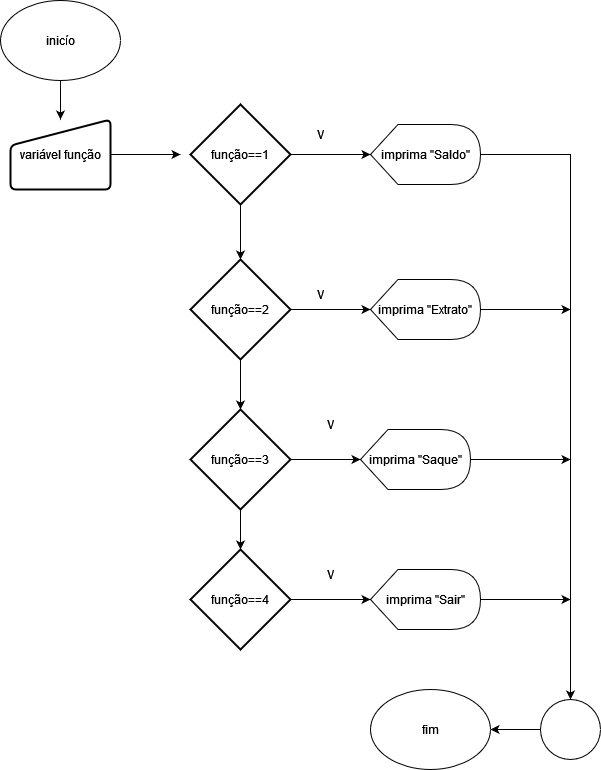

The diagram above was exported from draw.io. Its source (the exported page's mxGraphModel, read from the mxfile embedded in the PNG):
<mxGraphModel dx="2022" dy="1821" grid="1" gridSize="10" guides="1" tooltips="1" connect="1" arrows="1" fold="1" page="1" pageScale="1" pageWidth="827" pageHeight="1169" math="0" shadow="0">
  <root>
    <mxCell id="0" />
    <mxCell id="1" parent="0" />
    <mxCell id="BNYlx_sPWmPMyNfOLeh6-11" value="" style="edgeStyle=orthogonalEdgeStyle;rounded=0;orthogonalLoop=1;jettySize=auto;html=1;" edge="1" parent="1" source="BNYlx_sPWmPMyNfOLeh6-1" target="BNYlx_sPWmPMyNfOLeh6-2">
      <mxGeometry relative="1" as="geometry" />
    </mxCell>
    <mxCell id="BNYlx_sPWmPMyNfOLeh6-1" value="inicío" style="ellipse;whiteSpace=wrap;html=1;" vertex="1" parent="1">
      <mxGeometry x="-800" y="-1169" width="120" height="80" as="geometry" />
    </mxCell>
    <mxCell id="BNYlx_sPWmPMyNfOLeh6-12" style="edgeStyle=orthogonalEdgeStyle;rounded=0;orthogonalLoop=1;jettySize=auto;html=1;" edge="1" parent="1" source="BNYlx_sPWmPMyNfOLeh6-2">
      <mxGeometry relative="1" as="geometry">
        <mxPoint x="-620" y="-1015" as="targetPoint" />
      </mxGeometry>
    </mxCell>
    <mxCell id="BNYlx_sPWmPMyNfOLeh6-2" value="variável função" style="html=1;strokeWidth=2;shape=manualInput;whiteSpace=wrap;rounded=1;size=26;arcSize=11;" vertex="1" parent="1">
      <mxGeometry x="-790" y="-1050" width="100" height="70" as="geometry" />
    </mxCell>
    <mxCell id="BNYlx_sPWmPMyNfOLeh6-13" value="" style="edgeStyle=orthogonalEdgeStyle;rounded=0;orthogonalLoop=1;jettySize=auto;html=1;" edge="1" parent="1" source="BNYlx_sPWmPMyNfOLeh6-3" target="BNYlx_sPWmPMyNfOLeh6-4">
      <mxGeometry relative="1" as="geometry" />
    </mxCell>
    <mxCell id="BNYlx_sPWmPMyNfOLeh6-14" value="" style="edgeStyle=orthogonalEdgeStyle;rounded=0;orthogonalLoop=1;jettySize=auto;html=1;" edge="1" parent="1" source="BNYlx_sPWmPMyNfOLeh6-3" target="BNYlx_sPWmPMyNfOLeh6-5">
      <mxGeometry relative="1" as="geometry" />
    </mxCell>
    <mxCell id="BNYlx_sPWmPMyNfOLeh6-3" value="função==1" style="strokeWidth=2;html=1;shape=mxgraph.flowchart.decision;whiteSpace=wrap;" vertex="1" parent="1">
      <mxGeometry x="-610" y="-1065" width="100" height="100" as="geometry" />
    </mxCell>
    <mxCell id="BNYlx_sPWmPMyNfOLeh6-22" style="edgeStyle=orthogonalEdgeStyle;rounded=0;orthogonalLoop=1;jettySize=auto;html=1;" edge="1" parent="1" source="BNYlx_sPWmPMyNfOLeh6-4" target="BNYlx_sPWmPMyNfOLeh6-20">
      <mxGeometry relative="1" as="geometry" />
    </mxCell>
    <mxCell id="BNYlx_sPWmPMyNfOLeh6-4" value="imprima &quot;Saldo&quot;" style="shape=display;whiteSpace=wrap;html=1;" vertex="1" parent="1">
      <mxGeometry x="-430" y="-1045" width="110" height="60" as="geometry" />
    </mxCell>
    <mxCell id="BNYlx_sPWmPMyNfOLeh6-15" value="" style="edgeStyle=orthogonalEdgeStyle;rounded=0;orthogonalLoop=1;jettySize=auto;html=1;" edge="1" parent="1" source="BNYlx_sPWmPMyNfOLeh6-5" target="BNYlx_sPWmPMyNfOLeh6-10">
      <mxGeometry relative="1" as="geometry" />
    </mxCell>
    <mxCell id="BNYlx_sPWmPMyNfOLeh6-17" value="" style="edgeStyle=orthogonalEdgeStyle;rounded=0;orthogonalLoop=1;jettySize=auto;html=1;" edge="1" parent="1" source="BNYlx_sPWmPMyNfOLeh6-5" target="BNYlx_sPWmPMyNfOLeh6-6">
      <mxGeometry relative="1" as="geometry" />
    </mxCell>
    <mxCell id="BNYlx_sPWmPMyNfOLeh6-5" value="função==2" style="strokeWidth=2;html=1;shape=mxgraph.flowchart.decision;whiteSpace=wrap;" vertex="1" parent="1">
      <mxGeometry x="-610" y="-910" width="100" height="100" as="geometry" />
    </mxCell>
    <mxCell id="BNYlx_sPWmPMyNfOLeh6-16" value="" style="edgeStyle=orthogonalEdgeStyle;rounded=0;orthogonalLoop=1;jettySize=auto;html=1;" edge="1" parent="1" source="BNYlx_sPWmPMyNfOLeh6-6" target="BNYlx_sPWmPMyNfOLeh6-9">
      <mxGeometry relative="1" as="geometry" />
    </mxCell>
    <mxCell id="BNYlx_sPWmPMyNfOLeh6-18" value="" style="edgeStyle=orthogonalEdgeStyle;rounded=0;orthogonalLoop=1;jettySize=auto;html=1;" edge="1" parent="1" source="BNYlx_sPWmPMyNfOLeh6-6" target="BNYlx_sPWmPMyNfOLeh6-7">
      <mxGeometry relative="1" as="geometry" />
    </mxCell>
    <mxCell id="BNYlx_sPWmPMyNfOLeh6-6" value="função==3" style="strokeWidth=2;html=1;shape=mxgraph.flowchart.decision;whiteSpace=wrap;" vertex="1" parent="1">
      <mxGeometry x="-610" y="-760" width="100" height="100" as="geometry" />
    </mxCell>
    <mxCell id="BNYlx_sPWmPMyNfOLeh6-19" value="" style="edgeStyle=orthogonalEdgeStyle;rounded=0;orthogonalLoop=1;jettySize=auto;html=1;" edge="1" parent="1" source="BNYlx_sPWmPMyNfOLeh6-7" target="BNYlx_sPWmPMyNfOLeh6-8">
      <mxGeometry relative="1" as="geometry" />
    </mxCell>
    <mxCell id="BNYlx_sPWmPMyNfOLeh6-7" value="função==4" style="strokeWidth=2;html=1;shape=mxgraph.flowchart.decision;whiteSpace=wrap;" vertex="1" parent="1">
      <mxGeometry x="-610" y="-620" width="100" height="100" as="geometry" />
    </mxCell>
    <mxCell id="BNYlx_sPWmPMyNfOLeh6-25" style="edgeStyle=orthogonalEdgeStyle;rounded=0;orthogonalLoop=1;jettySize=auto;html=1;" edge="1" parent="1" source="BNYlx_sPWmPMyNfOLeh6-8">
      <mxGeometry relative="1" as="geometry">
        <mxPoint x="-229.99999999999977" y="-570" as="targetPoint" />
      </mxGeometry>
    </mxCell>
    <mxCell id="BNYlx_sPWmPMyNfOLeh6-8" value="imprima &quot;Sair&quot;" style="shape=display;whiteSpace=wrap;html=1;" vertex="1" parent="1">
      <mxGeometry x="-430" y="-600" width="110" height="60" as="geometry" />
    </mxCell>
    <mxCell id="BNYlx_sPWmPMyNfOLeh6-24" style="edgeStyle=orthogonalEdgeStyle;rounded=0;orthogonalLoop=1;jettySize=auto;html=1;" edge="1" parent="1" source="BNYlx_sPWmPMyNfOLeh6-9">
      <mxGeometry relative="1" as="geometry">
        <mxPoint x="-229.99999999999977" y="-710" as="targetPoint" />
      </mxGeometry>
    </mxCell>
    <mxCell id="BNYlx_sPWmPMyNfOLeh6-9" value="imprima &quot;Saque&quot;" style="shape=display;whiteSpace=wrap;html=1;" vertex="1" parent="1">
      <mxGeometry x="-440" y="-740" width="110" height="60" as="geometry" />
    </mxCell>
    <mxCell id="BNYlx_sPWmPMyNfOLeh6-23" style="edgeStyle=orthogonalEdgeStyle;rounded=0;orthogonalLoop=1;jettySize=auto;html=1;" edge="1" parent="1" source="BNYlx_sPWmPMyNfOLeh6-10">
      <mxGeometry relative="1" as="geometry">
        <mxPoint x="-229.99999999999977" y="-859.9999999999999" as="targetPoint" />
      </mxGeometry>
    </mxCell>
    <mxCell id="BNYlx_sPWmPMyNfOLeh6-10" value="imprima &quot;Extrato&quot;" style="shape=display;whiteSpace=wrap;html=1;" vertex="1" parent="1">
      <mxGeometry x="-430" y="-890" width="110" height="60" as="geometry" />
    </mxCell>
    <mxCell id="BNYlx_sPWmPMyNfOLeh6-26" value="" style="edgeStyle=orthogonalEdgeStyle;rounded=0;orthogonalLoop=1;jettySize=auto;html=1;" edge="1" parent="1" source="BNYlx_sPWmPMyNfOLeh6-20" target="BNYlx_sPWmPMyNfOLeh6-21">
      <mxGeometry relative="1" as="geometry" />
    </mxCell>
    <mxCell id="BNYlx_sPWmPMyNfOLeh6-20" value="" style="verticalLabelPosition=bottom;verticalAlign=top;html=1;shape=mxgraph.flowchart.on-page_reference;" vertex="1" parent="1">
      <mxGeometry x="-260" y="-470" width="60" height="60" as="geometry" />
    </mxCell>
    <mxCell id="BNYlx_sPWmPMyNfOLeh6-21" value="fim" style="ellipse;whiteSpace=wrap;html=1;" vertex="1" parent="1">
      <mxGeometry x="-430" y="-480" width="120" height="80" as="geometry" />
    </mxCell>
    <mxCell id="BNYlx_sPWmPMyNfOLeh6-27" value="V" style="text;html=1;align=center;verticalAlign=middle;whiteSpace=wrap;rounded=0;" vertex="1" parent="1">
      <mxGeometry x="-500" y="-610" width="60" height="30" as="geometry" />
    </mxCell>
    <mxCell id="BNYlx_sPWmPMyNfOLeh6-28" value="V" style="text;html=1;align=center;verticalAlign=middle;whiteSpace=wrap;rounded=0;" vertex="1" parent="1">
      <mxGeometry x="-500" y="-760" width="60" height="30" as="geometry" />
    </mxCell>
    <mxCell id="BNYlx_sPWmPMyNfOLeh6-29" value="V" style="text;html=1;align=center;verticalAlign=middle;whiteSpace=wrap;rounded=0;" vertex="1" parent="1">
      <mxGeometry x="-510" y="-890" width="60" height="30" as="geometry" />
    </mxCell>
    <mxCell id="BNYlx_sPWmPMyNfOLeh6-30" value="V" style="text;html=1;align=center;verticalAlign=middle;whiteSpace=wrap;rounded=0;" vertex="1" parent="1">
      <mxGeometry x="-510" y="-1050" width="60" height="30" as="geometry" />
    </mxCell>
  </root>
</mxGraphModel>